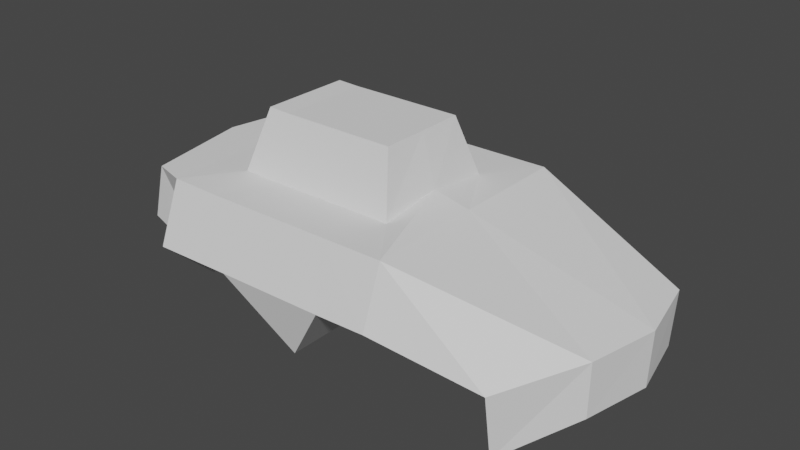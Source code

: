 # Source: car_body_1_colliderModel.blend  (saved by Blender 2.93.20; exported with 4.5.12 LTS)
import bpy
from mathutils import Matrix  # noqa: F401  (used for matrix-valued properties, if any)

bpy.ops.wm.read_factory_settings(use_empty=True)
scene = bpy.context.scene
scene.name = 'Scene'

# ---- collections
col_collection = bpy.data.collections.new('Collection'); scene.collection.children.link(col_collection)

# ---- world
world_world = bpy.data.worlds.new('World'); scene.world = world_world
world_world.use_nodes = True; world_world.node_tree.nodes.clear()
_N = world_world.node_tree.nodes; _L = world_world.node_tree.links
n0 = _N.new('ShaderNodeOutputWorld'); n0.name = 'World Output'; n0.location = (300, 300)
n1 = _N.new('ShaderNodeBackground'); n1.name = 'Background'; n1.location = (10, 300)
n1.inputs[0].default_value = (0.05088, 0.05088, 0.05088, 1.0)
_L.new(n1.outputs[0], n0.inputs[0])
n0.is_active_output = True
world_world.color = (0.05088, 0.05088, 0.05088)
world_world.use_sun_shadow = False
world_world.sun_shadow_jitter_overblur = 0.0

# ---- meshes
me_cube = bpy.data.meshes.new('Cube')
me_cube.from_pydata([(-1.891, 1.481, 1.006), (-2.105, 0.874, -0.5776), (-1.891, -1.481, 1.006), (-2.105, -0.874, -0.5776), (-2.304, 1.363, 1.006), (-2.642, 1.249, 0.2037), (-2.304, -1.363, 1.006), (-2.642, -1.249, 0.2037), (-1.25, 1.481, 0.996), (-1.891, 1.779, 0.2399), (-1.25, -1.481, 0.996), (-1.891, -1.779, 0.2399), (1.198, 1.481, 1.019), (1.22, 1.779, 0.2993), (1.198, -1.481, 1.019), (1.22, -1.779, 0.2993), (-1.213, 0.5836, 1.79), (-1.213, -0.5836, 1.79), (-0.92, 0.5836, 1.78), (-0.92, -0.5836, 1.78), (0.5494, 0.5836, 1.779), (0.5494, -0.5836, 1.779), (3.328, 0.8791, 0.4207), (2.634, 1.631, 0.1083), (3.328, -0.8791, 0.4207), (2.634, -1.631, 0.1083), (2.634, 1.631, 0.1083), (2.634, -1.631, 0.1083), (3.302, 0.8439, -0.2748), (2.603, 1.458, -0.7574), (3.302, -0.8439, -0.2748), (2.603, -1.458, -0.7574), (2.603, 1.458, -0.7574), (2.603, -1.458, -0.7574), (-0.8488, 1.779, 0.2597), (0.5679, 1.779, 0.2795), (0.5679, -1.779, 0.2795), (-0.8488, -1.779, 0.2597), (0.3819, -1.481, 1.011), (-0.4339, -1.481, 1.004), (0.3819, 1.481, 1.011), (-0.4339, 1.481, 1.004), (0.0596, -0.5836, 1.779), (-0.4302, -0.5836, 1.78), (0.0596, 0.5836, 1.779), (-0.4302, 0.5836, 1.78), (0.0, 1.561, -0.5478), (0.0, 1.561, -0.5478), (0.0, -1.561, -0.5478), (0.0, -1.561, -0.5478), (-3.067, 0.0, 0.2037), (-1.891, 0.0, 1.006), (-2.562, 0.0, 1.006), (-2.417, 0.0, -0.207), (-1.891, 0.0, 0.2399), (1.198, 0.0, 1.019), (1.22, 0.0, 0.2993), (-1.213, 0.0, 1.79), (-0.92, 0.0, 1.78), (0.5494, 0.0, 1.779), (3.518, 0.0, 0.4207), (2.634, 0.0, 0.1083), (2.634, 0.0, 0.1083), (3.492, 0.0, -0.2748), (2.603, 0.0, -0.7574), (2.603, 0.0, -0.7574), (-0.4302, 0.0, 1.78), (0.0596, 0.0, 1.779), (-0.8488, 0.0, 0.2597), (0.5679, 0.0, 0.2795), (0.0, 0.0, -0.5478), (0.0, 0.0, -0.5478), (-0.9454, -0.8263, 1.011), (-1.405, -0.8263, 1.021), (0.7285, -0.8263, 1.022), (0.7285, 0.8263, 1.022), (-1.405, 0.8263, 1.021), (-0.9454, 0.8263, 1.011), (0.09978, 0.8263, 1.018), (-0.4228, 0.8263, 1.015), (-0.4228, -0.8263, 1.015), (0.09978, -0.8263, 1.018), (-1.405, 0.0, 1.126), (0.7285, 0.0, 1.127)], [], [(51, 52, 6, 2), (3, 2, 6, 7), (50, 52, 4, 5), (50, 53, 3, 7), (2, 3, 11, 10), (5, 4, 0, 1), (69, 35, 13, 56), (1, 0, 8, 9), (53, 1, 9, 54), (81, 74, 21, 42), (14, 15, 25, 24), (38, 36, 15, 14), (73, 72, 19, 17), (35, 40, 12, 13), (57, 17, 19, 58), (67, 42, 21, 59), (83, 75, 20, 59), (82, 73, 17, 57), (77, 76, 16, 18), (79, 77, 18, 45), (27, 25, 31, 33), (55, 14, 24, 60), (13, 12, 22, 23), (56, 13, 23, 61), (24, 25, 31, 30), (64, 63, 30, 31), (64, 29, 32, 65), (62, 27, 33, 65), (60, 24, 30, 63), (23, 22, 28, 29), (23, 26, 32, 29), (75, 78, 44, 20), (78, 79, 45, 44), (58, 19, 43, 66), (66, 43, 42, 67), (9, 8, 41, 34), (34, 41, 40, 35), (10, 11, 37, 39), (39, 37, 36, 38), (72, 80, 43, 19), (80, 81, 42, 43), (54, 9, 34, 68), (68, 34, 46, 70), (70, 46, 47, 71), (36, 37, 49, 48), (34, 35, 47, 46), (69, 36, 48, 71), (35, 69, 71, 47), (49, 70, 71, 48), (37, 68, 70, 49), (11, 54, 68, 37), (45, 66, 67, 44), (18, 58, 66, 45), (22, 60, 63, 28), (26, 62, 65, 32), (31, 64, 65, 33), (29, 28, 63, 64), (15, 56, 61, 25), (12, 55, 60, 22), (76, 82, 57, 16), (74, 83, 59, 21), (44, 67, 59, 20), (16, 57, 58, 18), (3, 53, 54, 11), (36, 69, 56, 15), (5, 1, 53, 50), (7, 6, 52, 50), (0, 4, 52, 51), (14, 55, 83, 74), (0, 51, 82, 76), (39, 38, 81, 80), (10, 39, 80, 72), (40, 41, 79, 78), (12, 40, 78, 75), (41, 8, 77, 79), (8, 0, 76, 77), (51, 2, 73, 82), (55, 12, 75, 83), (2, 10, 72, 73), (38, 14, 74, 81)])
_uv = me_cube.uv_layers.new(name='UVMap')
_uv.uv.foreach_set('vector', [0.625, 0.625, 0.875, 0.625, 0.875, 0.75, 0.625, 0.75, 0.375, 0.75, 0.625, 0.75, 0.625, 1.0, 0.375, 1.0, 0.375, 0.125, 0.625, 0.125, 0.625, 0.25, 0.375, 0.25, 0.125, 0.625, 0.375, 0.625, 0.375, 0.75, 0.125, 0.75, 0.625, 0.75, 0.375, 0.75, 0.375, 0.75, 0.625, 0.75, 0.375, 0.25, 0.625, 0.25, 0.625, 0.5, 0.375, 0.5, 0.375, 0.625, 0.375, 0.5, 0.375, 0.5, 0.375, 0.625, 0.375, 0.5, 0.625, 0.5, 0.625, 0.5, 0.375, 0.5, 0.375, 0.625, 0.375, 0.5, 0.375, 0.5, 0.375, 0.625, 0.625, 0.75, 0.625, 0.75, 0.625, 0.75, 0.625, 0.75, 0.625, 0.75, 0.375, 0.75, 0.375, 0.75, 0.625, 0.75, 0.625, 0.75, 0.375, 0.75, 0.375, 0.75, 0.625, 0.75, 0.625, 0.75, 0.625, 0.75, 0.625, 0.75, 0.625, 0.75, 0.375, 0.5, 0.625, 0.5, 0.625, 0.5, 0.375, 0.5, 0.625, 0.625, 0.625, 0.75, 0.625, 0.75, 0.625, 0.625, 0.625, 0.625, 0.625, 0.75, 0.625, 0.75, 0.625, 0.625, 0.625, 0.625, 0.625, 0.5, 0.625, 0.5, 0.625, 0.625, 0.625, 0.625, 0.625, 0.75, 0.625, 0.75, 0.625, 0.625, 0.625, 0.5, 0.625, 0.5, 0.625, 0.5, 0.625, 0.5, 0.625, 0.5, 0.625, 0.5, 0.625, 0.5, 0.625, 0.5, 0.0, 0.0, 0.0, 0.0, 0.0, 0.0, 0.0, 0.0, 0.625, 0.625, 0.625, 0.75, 0.625, 0.75, 0.625, 0.625, 0.375, 0.5, 0.625, 0.5, 0.625, 0.5, 0.375, 0.5, 0.375, 0.625, 0.375, 0.5, 0.375, 0.5, 0.375, 0.625, 0.625, 0.75, 0.375, 0.75, 0.375, 0.75, 0.625, 0.75, 0.375, 0.625, 0.625, 0.625, 0.625, 0.75, 0.375, 0.75, 0.375, 0.625, 0.375, 0.5, 0.375, 0.5, 0.375, 0.625, 0.0, 0.0, 0.0, 0.0, 0.0, 0.0, 0.0, 0.0, 0.625, 0.625, 0.625, 0.75, 0.625, 0.75, 0.625, 0.625, 0.375, 0.5, 0.625, 0.5, 0.625, 0.5, 0.375, 0.5, 0.0, 0.0, 0.0, 0.0, 0.0, 0.0, 0.0, 0.0, 0.625, 0.5, 0.625, 0.5, 0.625, 0.5, 0.625, 0.5, 0.625, 0.5, 0.625, 0.5, 0.625, 0.5, 0.625, 0.5, 0.625, 0.625, 0.625, 0.75, 0.625, 0.75, 0.625, 0.625, 0.625, 0.625, 0.625, 0.75, 0.625, 0.75, 0.625, 0.625, 0.375, 0.5, 0.625, 0.5, 0.625, 0.5, 0.375, 0.5, 0.375, 0.5, 0.625, 0.5, 0.625, 0.5, 0.375, 0.5, 0.625, 0.75, 0.375, 0.75, 0.375, 0.75, 0.625, 0.75, 0.625, 0.75, 0.375, 0.75, 0.375, 0.75, 0.625, 0.75, 0.625, 0.75, 0.625, 0.75, 0.625, 0.75, 0.625, 0.75, 0.625, 0.75, 0.625, 0.75, 0.625, 0.75, 0.625, 0.75, 0.375, 0.625, 0.375, 0.5, 0.375, 0.5, 0.375, 0.625, 0.375, 0.625, 0.375, 0.5, 0.375, 0.5, 0.375, 0.625, 0.375, 0.5, 0.375, 0.5, 0.375, 0.5, 0.375, 0.5, 0.375, 0.75, 0.375, 0.75, 0.375, 0.75, 0.375, 0.75, 0.375, 0.5, 0.375, 0.5, 0.375, 0.5, 0.375, 0.5, 0.375, 0.625, 0.375, 0.75, 0.375, 0.75, 0.375, 0.625, 0.375, 0.5, 0.375, 0.625, 0.375, 0.625, 0.375, 0.5, 0.375, 0.75, 0.375, 0.75, 0.375, 0.75, 0.375, 0.75, 0.375, 0.75, 0.375, 0.625, 0.375, 0.625, 0.375, 0.75, 0.375, 0.75, 0.375, 0.625, 0.375, 0.625, 0.375, 0.75, 0.625, 0.5, 0.625, 0.625, 0.625, 0.625, 0.625, 0.5, 0.625, 0.5, 0.625, 0.625, 0.625, 0.625, 0.625, 0.5, 0.625, 0.5, 0.625, 0.625, 0.625, 0.625, 0.625, 0.5, 0.0, 0.0, 0.0, 0.0, 0.0, 0.0, 0.0, 0.0, 0.375, 0.75, 0.375, 0.625, 0.375, 0.625, 0.375, 0.75, 0.375, 0.5, 0.625, 0.5, 0.625, 0.625, 0.375, 0.625, 0.375, 0.75, 0.375, 0.625, 0.375, 0.625, 0.375, 0.75, 0.625, 0.5, 0.625, 0.625, 0.625, 0.625, 0.625, 0.5, 0.625, 0.5, 0.625, 0.625, 0.625, 0.625, 0.625, 0.5, 0.625, 0.75, 0.625, 0.625, 0.625, 0.625, 0.625, 0.75, 0.625, 0.5, 0.625, 0.625, 0.625, 0.625, 0.625, 0.5, 0.625, 0.5, 0.625, 0.625, 0.625, 0.625, 0.625, 0.5, 0.375, 0.75, 0.375, 0.625, 0.375, 0.625, 0.375, 0.75, 0.375, 0.75, 0.375, 0.625, 0.375, 0.625, 0.375, 0.75, 0.125, 0.5, 0.375, 0.5, 0.375, 0.625, 0.125, 0.625, 0.375, 0.0, 0.625, 0.0, 0.625, 0.125, 0.375, 0.125, 0.625, 0.5, 0.875, 0.5, 0.875, 0.625, 0.625, 0.625, 0.625, 0.75, 0.625, 0.625, 0.625, 0.625, 0.625, 0.75, 0.625, 0.5, 0.625, 0.625, 0.625, 0.625, 0.625, 0.5, 0.625, 0.75, 0.625, 0.75, 0.625, 0.75, 0.625, 0.75, 0.625, 0.75, 0.625, 0.75, 0.625, 0.75, 0.625, 0.75, 0.625, 0.5, 0.625, 0.5, 0.625, 0.5, 0.625, 0.5, 0.625, 0.5, 0.625, 0.5, 0.625, 0.5, 0.625, 0.5, 0.625, 0.5, 0.625, 0.5, 0.625, 0.5, 0.625, 0.5, 0.625, 0.5, 0.625, 0.5, 0.625, 0.5, 0.625, 0.5, 0.625, 0.625, 0.625, 0.75, 0.625, 0.75, 0.625, 0.625, 0.625, 0.625, 0.625, 0.5, 0.625, 0.5, 0.625, 0.625, 0.625, 0.75, 0.625, 0.75, 0.625, 0.75, 0.625, 0.75, 0.625, 0.75, 0.625, 0.75, 0.625, 0.75, 0.625, 0.75])
me_cube.materials.append(None)
me_cube.use_remesh_preserve_volume = False
me_cube.use_remesh_preserve_attributes = False
me_cube.use_mirror_vertex_groups = False
me_cube.update()

# ---- objects
ob_car_collider = bpy.data.objects.new('car_collider', me_cube)

# ---- transforms, parenting, visibility, modifiers, constraints
ob_car_collider.location = (0.0, 0.0, 0.0)
ob_car_collider.lock_rotations_4d = False
ob_car_collider.empty_display_type = 'ARROWS'
ob_car_collider.lineart.crease_threshold = 0.0

# ---- collection membership
col_collection.objects.link(ob_car_collider)

# ---- scene / render settings (as saved in the file)
scene.frame_start = 1; scene.frame_end = 250; scene.frame_set(1)
scene.render.engine = 'BLENDER_EEVEE_NEXT'
scene.cycles.use_denoising = False
scene.cycles.samples = 128
scene.cycles.sampling_pattern = 'TABULATED_SOBOL'
scene.cycles.use_adaptive_sampling = False
scene.cycles.use_light_tree = False
scene.view_settings.view_transform = 'Filmic'
bpy.context.view_layer.update()

# ---- added for rendering (the .blend has no active camera and no usable light): camera, sun
cam_auto = bpy.data.cameras.new('AutoCamera')
cam_auto.lens = 50.0
cam_auto.sensor_width = 36.0
cam_auto.clip_end = 1000.0
ob_auto_camera = bpy.data.objects.new('AutoCamera', cam_auto)
scene.collection.objects.link(ob_auto_camera)
ob_auto_camera.location = (7.53987, -8.77779, 6.36828)
ob_auto_camera.rotation_euler = (1.09748, -7.21219e-08, 0.694738)
scene.camera = ob_auto_camera
light_auto_sun = bpy.data.lights.new('AutoSun', 'SUN')
light_auto_sun.energy = 3.0
light_auto_sun.angle = 0.0523599
ob_auto_sun = bpy.data.objects.new('AutoSun', light_auto_sun)
scene.collection.objects.link(ob_auto_sun)
ob_auto_sun.rotation_euler = (0.872665, 0.174533, 0.523599)
bpy.context.view_layer.update()
